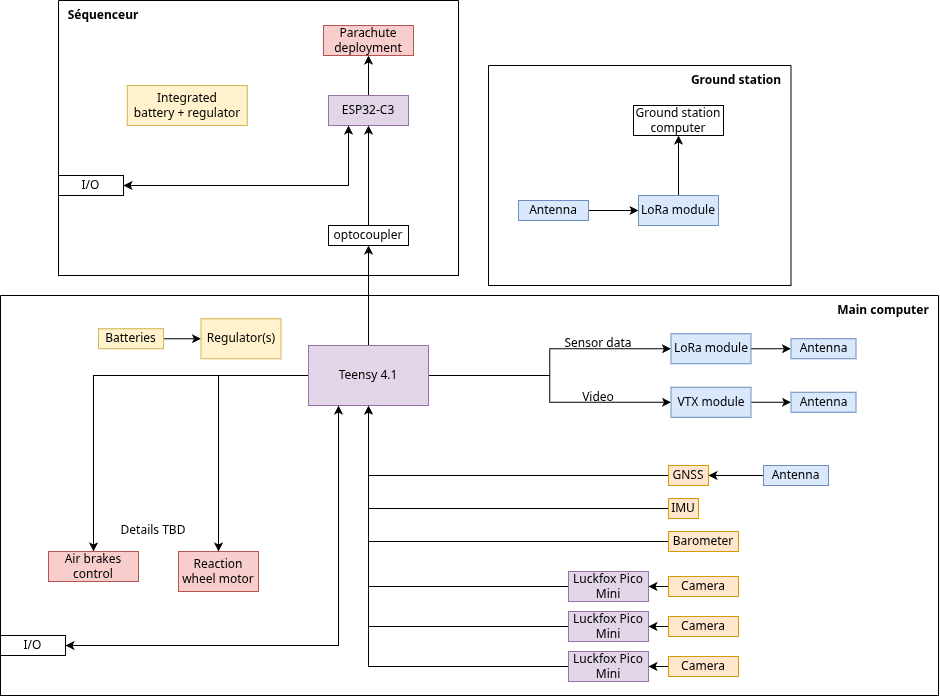

The diagram above was exported from draw.io. Its source (the exported page's mxGraphModel, read from the mxfile embedded in the PNG):
<mxGraphModel dx="2051" dy="1198" grid="1" gridSize="10" guides="1" tooltips="1" connect="1" arrows="1" fold="1" page="1" pageScale="1" pageWidth="1169" pageHeight="827" math="0" shadow="0">
  <root>
    <mxCell id="0" />
    <mxCell id="1" parent="0" />
    <mxCell id="CtAyhttWU2zpdIqvhFBC-43" edge="1" parent="1" source="CtAyhttWU2zpdIqvhFBC-1" style="edgeStyle=orthogonalEdgeStyle;rounded=0;orthogonalLoop=1;jettySize=auto;html=1;" target="CtAyhttWU2zpdIqvhFBC-42">
      <mxGeometry relative="1" as="geometry" />
    </mxCell>
    <mxCell id="CtAyhttWU2zpdIqvhFBC-48" edge="1" parent="1" source="CtAyhttWU2zpdIqvhFBC-1" style="edgeStyle=orthogonalEdgeStyle;rounded=0;orthogonalLoop=1;jettySize=auto;html=1;" target="CtAyhttWU2zpdIqvhFBC-8">
      <mxGeometry relative="1" as="geometry" />
    </mxCell>
    <mxCell id="CtAyhttWU2zpdIqvhFBC-49" edge="1" parent="1" source="CtAyhttWU2zpdIqvhFBC-1" style="edgeStyle=orthogonalEdgeStyle;rounded=0;orthogonalLoop=1;jettySize=auto;html=1;" target="CtAyhttWU2zpdIqvhFBC-9">
      <mxGeometry relative="1" as="geometry" />
    </mxCell>
    <mxCell id="CtAyhttWU2zpdIqvhFBC-50" edge="1" parent="1" source="CtAyhttWU2zpdIqvhFBC-1" style="edgeStyle=orthogonalEdgeStyle;rounded=0;orthogonalLoop=1;jettySize=auto;html=1;" target="CtAyhttWU2zpdIqvhFBC-13">
      <mxGeometry relative="1" as="geometry" />
    </mxCell>
    <mxCell id="CtAyhttWU2zpdIqvhFBC-60" edge="1" parent="1" source="CtAyhttWU2zpdIqvhFBC-1" style="edgeStyle=orthogonalEdgeStyle;rounded=0;orthogonalLoop=1;jettySize=auto;html=1;" target="CtAyhttWU2zpdIqvhFBC-58">
      <mxGeometry relative="1" as="geometry" />
    </mxCell>
    <mxCell id="CtAyhttWU2zpdIqvhFBC-1" parent="1" style="rounded=0;whiteSpace=wrap;html=1;fillColor=#e1d5e7;strokeColor=#9673a6;" value="Teensy 4.1" vertex="1">
      <mxGeometry height="60" width="120" x="480" y="410" as="geometry" />
    </mxCell>
    <mxCell id="CtAyhttWU2zpdIqvhFBC-54" edge="1" parent="1" source="CtAyhttWU2zpdIqvhFBC-2" style="edgeStyle=orthogonalEdgeStyle;rounded=0;orthogonalLoop=1;jettySize=auto;html=1;" target="CtAyhttWU2zpdIqvhFBC-1">
      <mxGeometry relative="1" as="geometry" />
    </mxCell>
    <mxCell id="CtAyhttWU2zpdIqvhFBC-2" parent="1" style="rounded=0;whiteSpace=wrap;html=1;fillColor=#ffe6cc;strokeColor=#d79b00;" value="GNSS" vertex="1">
      <mxGeometry height="20" width="40" x="840" y="530" as="geometry" />
    </mxCell>
    <mxCell id="CtAyhttWU2zpdIqvhFBC-56" edge="1" parent="1" source="CtAyhttWU2zpdIqvhFBC-3" style="edgeStyle=orthogonalEdgeStyle;rounded=0;orthogonalLoop=1;jettySize=auto;html=1;" target="CtAyhttWU2zpdIqvhFBC-1">
      <mxGeometry relative="1" as="geometry" />
    </mxCell>
    <mxCell id="CtAyhttWU2zpdIqvhFBC-3" parent="1" style="rounded=0;whiteSpace=wrap;html=1;fillColor=#ffe6cc;strokeColor=#d79b00;" value="Barometer" vertex="1">
      <mxGeometry height="20" width="70" x="840" y="596" as="geometry" />
    </mxCell>
    <mxCell id="CtAyhttWU2zpdIqvhFBC-29" edge="1" parent="1" source="CtAyhttWU2zpdIqvhFBC-4" style="edgeStyle=orthogonalEdgeStyle;rounded=0;orthogonalLoop=1;jettySize=auto;html=1;" target="CtAyhttWU2zpdIqvhFBC-25">
      <mxGeometry relative="1" as="geometry" />
    </mxCell>
    <mxCell id="CtAyhttWU2zpdIqvhFBC-4" parent="1" style="rounded=0;whiteSpace=wrap;html=1;fillColor=#ffe6cc;strokeColor=#d79b00;" value="Camera" vertex="1">
      <mxGeometry height="20" width="70" x="840" y="641" as="geometry" />
    </mxCell>
    <mxCell id="CtAyhttWU2zpdIqvhFBC-55" edge="1" parent="1" source="CtAyhttWU2zpdIqvhFBC-7" style="edgeStyle=orthogonalEdgeStyle;rounded=0;orthogonalLoop=1;jettySize=auto;html=1;" target="CtAyhttWU2zpdIqvhFBC-1">
      <mxGeometry relative="1" as="geometry" />
    </mxCell>
    <mxCell id="CtAyhttWU2zpdIqvhFBC-7" parent="1" style="rounded=0;whiteSpace=wrap;html=1;fillColor=#ffe6cc;strokeColor=#d79b00;" value="IMU" vertex="1">
      <mxGeometry height="20" width="30" x="840" y="563" as="geometry" />
    </mxCell>
    <mxCell id="CtAyhttWU2zpdIqvhFBC-8" parent="1" style="rounded=0;whiteSpace=wrap;html=1;fillColor=#f8cecc;strokeColor=#b85450;" value="Air brakes control" vertex="1">
      <mxGeometry height="30" width="90" x="220" y="616" as="geometry" />
    </mxCell>
    <mxCell id="CtAyhttWU2zpdIqvhFBC-9" parent="1" style="rounded=0;whiteSpace=wrap;html=1;fillColor=#f8cecc;strokeColor=#b85450;" value="Reaction wheel motor" vertex="1">
      <mxGeometry height="40" width="80" x="350" y="616" as="geometry" />
    </mxCell>
    <mxCell id="CtAyhttWU2zpdIqvhFBC-10" parent="1" style="rounded=0;whiteSpace=wrap;html=1;fillColor=#fff2cc;strokeColor=#d6b656;" value="Integrated&lt;div&gt;battery + regulator&lt;/div&gt;" vertex="1">
      <mxGeometry height="40" width="120" x="298.75" y="150" as="geometry" />
    </mxCell>
    <mxCell id="CtAyhttWU2zpdIqvhFBC-18" edge="1" parent="1" source="CtAyhttWU2zpdIqvhFBC-13" style="edgeStyle=orthogonalEdgeStyle;rounded=0;orthogonalLoop=1;jettySize=auto;html=1;" target="CtAyhttWU2zpdIqvhFBC-14">
      <mxGeometry relative="1" as="geometry" />
    </mxCell>
    <mxCell id="CtAyhttWU2zpdIqvhFBC-13" parent="1" style="rounded=0;whiteSpace=wrap;html=1;fillColor=#dae8fc;strokeColor=#6c8ebf;" value="LoRa module" vertex="1">
      <mxGeometry height="30" width="80" x="842.5" y="398.25" as="geometry" />
    </mxCell>
    <mxCell id="CtAyhttWU2zpdIqvhFBC-14" parent="1" style="rounded=0;whiteSpace=wrap;html=1;fillColor=#dae8fc;strokeColor=#6c8ebf;" value="Antenna" vertex="1">
      <mxGeometry height="20" width="65" x="962.5" y="403.25" as="geometry" />
    </mxCell>
    <mxCell id="CtAyhttWU2zpdIqvhFBC-17" edge="1" parent="1" source="CtAyhttWU2zpdIqvhFBC-15" style="edgeStyle=orthogonalEdgeStyle;rounded=0;orthogonalLoop=1;jettySize=auto;html=1;" target="CtAyhttWU2zpdIqvhFBC-2">
      <mxGeometry relative="1" as="geometry" />
    </mxCell>
    <mxCell id="CtAyhttWU2zpdIqvhFBC-15" parent="1" style="rounded=0;whiteSpace=wrap;html=1;fillColor=#dae8fc;strokeColor=#6c8ebf;" value="Antenna" vertex="1">
      <mxGeometry height="20" width="65" x="935" y="530" as="geometry" />
    </mxCell>
    <mxCell id="CtAyhttWU2zpdIqvhFBC-24" edge="1" parent="1" source="CtAyhttWU2zpdIqvhFBC-20" style="edgeStyle=orthogonalEdgeStyle;rounded=0;orthogonalLoop=1;jettySize=auto;html=1;" target="CtAyhttWU2zpdIqvhFBC-23">
      <mxGeometry relative="1" as="geometry" />
    </mxCell>
    <mxCell id="CtAyhttWU2zpdIqvhFBC-20" parent="1" style="rounded=0;whiteSpace=wrap;html=1;fillColor=#dae8fc;strokeColor=#6c8ebf;" value="LoRa module" vertex="1">
      <mxGeometry height="30" width="80" x="810" y="260" as="geometry" />
    </mxCell>
    <mxCell id="CtAyhttWU2zpdIqvhFBC-22" edge="1" parent="1" source="CtAyhttWU2zpdIqvhFBC-21" style="edgeStyle=orthogonalEdgeStyle;rounded=0;orthogonalLoop=1;jettySize=auto;html=1;" target="CtAyhttWU2zpdIqvhFBC-20">
      <mxGeometry relative="1" as="geometry" />
    </mxCell>
    <mxCell id="CtAyhttWU2zpdIqvhFBC-21" parent="1" style="rounded=0;whiteSpace=wrap;html=1;fillColor=#dae8fc;strokeColor=#6c8ebf;" value="Antenna" vertex="1">
      <mxGeometry height="20" width="70" x="690" y="265" as="geometry" />
    </mxCell>
    <mxCell id="CtAyhttWU2zpdIqvhFBC-23" parent="1" style="rounded=0;whiteSpace=wrap;html=1;" value="Ground station computer" vertex="1">
      <mxGeometry height="30" width="90" x="805" y="170" as="geometry" />
    </mxCell>
    <mxCell id="CtAyhttWU2zpdIqvhFBC-51" edge="1" parent="1" source="CtAyhttWU2zpdIqvhFBC-25" style="edgeStyle=orthogonalEdgeStyle;rounded=0;orthogonalLoop=1;jettySize=auto;html=1;" target="CtAyhttWU2zpdIqvhFBC-1">
      <mxGeometry relative="1" as="geometry" />
    </mxCell>
    <mxCell id="CtAyhttWU2zpdIqvhFBC-25" parent="1" style="whiteSpace=wrap;html=1;fillColor=#e1d5e7;strokeColor=#9673a6;" value="Luckfox Pico Mini" vertex="1">
      <mxGeometry height="30" width="80" x="740" y="636" as="geometry" />
    </mxCell>
    <mxCell id="CtAyhttWU2zpdIqvhFBC-30" edge="1" parent="1" source="CtAyhttWU2zpdIqvhFBC-31" style="edgeStyle=orthogonalEdgeStyle;rounded=0;orthogonalLoop=1;jettySize=auto;html=1;" target="CtAyhttWU2zpdIqvhFBC-32">
      <mxGeometry relative="1" as="geometry" />
    </mxCell>
    <mxCell id="CtAyhttWU2zpdIqvhFBC-31" parent="1" style="rounded=0;whiteSpace=wrap;html=1;fillColor=#ffe6cc;strokeColor=#d79b00;" value="Camera" vertex="1">
      <mxGeometry height="20" width="70" x="840" y="681" as="geometry" />
    </mxCell>
    <mxCell id="CtAyhttWU2zpdIqvhFBC-52" edge="1" parent="1" source="CtAyhttWU2zpdIqvhFBC-32" style="edgeStyle=orthogonalEdgeStyle;rounded=0;orthogonalLoop=1;jettySize=auto;html=1;" target="CtAyhttWU2zpdIqvhFBC-1">
      <mxGeometry relative="1" as="geometry" />
    </mxCell>
    <mxCell id="CtAyhttWU2zpdIqvhFBC-32" parent="1" style="whiteSpace=wrap;html=1;fillColor=#e1d5e7;strokeColor=#9673a6;" value="Luckfox Pico Mini" vertex="1">
      <mxGeometry height="30" width="80" x="740" y="676" as="geometry" />
    </mxCell>
    <mxCell id="CtAyhttWU2zpdIqvhFBC-33" edge="1" parent="1" source="CtAyhttWU2zpdIqvhFBC-34" style="edgeStyle=orthogonalEdgeStyle;rounded=0;orthogonalLoop=1;jettySize=auto;html=1;" target="CtAyhttWU2zpdIqvhFBC-35">
      <mxGeometry relative="1" as="geometry" />
    </mxCell>
    <mxCell id="CtAyhttWU2zpdIqvhFBC-34" parent="1" style="rounded=0;whiteSpace=wrap;html=1;fillColor=#ffe6cc;strokeColor=#d79b00;" value="Camera" vertex="1">
      <mxGeometry height="20" width="70" x="840" y="721" as="geometry" />
    </mxCell>
    <mxCell id="CtAyhttWU2zpdIqvhFBC-53" edge="1" parent="1" source="CtAyhttWU2zpdIqvhFBC-35" style="edgeStyle=orthogonalEdgeStyle;rounded=0;orthogonalLoop=1;jettySize=auto;html=1;" target="CtAyhttWU2zpdIqvhFBC-1">
      <mxGeometry relative="1" as="geometry" />
    </mxCell>
    <mxCell id="CtAyhttWU2zpdIqvhFBC-35" parent="1" style="whiteSpace=wrap;html=1;fillColor=#e1d5e7;strokeColor=#9673a6;" value="Luckfox Pico Mini" vertex="1">
      <mxGeometry height="30" width="80" x="740" y="716" as="geometry" />
    </mxCell>
    <mxCell id="CtAyhttWU2zpdIqvhFBC-47" edge="1" parent="1" source="CtAyhttWU2zpdIqvhFBC-36" style="edgeStyle=orthogonalEdgeStyle;rounded=0;orthogonalLoop=1;jettySize=auto;html=1;" target="CtAyhttWU2zpdIqvhFBC-37">
      <mxGeometry relative="1" as="geometry" />
    </mxCell>
    <mxCell id="CtAyhttWU2zpdIqvhFBC-36" parent="1" style="rounded=0;whiteSpace=wrap;html=1;fillColor=#fff2cc;strokeColor=#d6b656;" value="Batteries" vertex="1">
      <mxGeometry height="20" width="65" x="270" y="393.25" as="geometry" />
    </mxCell>
    <mxCell id="CtAyhttWU2zpdIqvhFBC-37" parent="1" style="rounded=0;whiteSpace=wrap;html=1;fillColor=#fff2cc;strokeColor=#d6b656;" value="Regulator(s)" vertex="1">
      <mxGeometry height="40" width="80" x="372.5" y="383.25" as="geometry" />
    </mxCell>
    <mxCell id="CtAyhttWU2zpdIqvhFBC-41" edge="1" parent="1" source="CtAyhttWU2zpdIqvhFBC-38" style="edgeStyle=orthogonalEdgeStyle;rounded=0;orthogonalLoop=1;jettySize=auto;html=1;" target="CtAyhttWU2zpdIqvhFBC-40">
      <mxGeometry relative="1" as="geometry" />
    </mxCell>
    <mxCell id="CtAyhttWU2zpdIqvhFBC-38" parent="1" style="rounded=0;whiteSpace=wrap;html=1;fillColor=#e1d5e7;strokeColor=#9673a6;" value="ESP32-C3" vertex="1">
      <mxGeometry height="30" width="80" x="500" y="160" as="geometry" />
    </mxCell>
    <mxCell id="CtAyhttWU2zpdIqvhFBC-40" parent="1" style="rounded=0;whiteSpace=wrap;html=1;fillColor=#f8cecc;strokeColor=#b85450;" value="Parachute deployment" vertex="1">
      <mxGeometry height="30" width="90" x="495" y="90" as="geometry" />
    </mxCell>
    <mxCell id="CtAyhttWU2zpdIqvhFBC-44" edge="1" parent="1" source="CtAyhttWU2zpdIqvhFBC-42" style="edgeStyle=orthogonalEdgeStyle;rounded=0;orthogonalLoop=1;jettySize=auto;html=1;" target="CtAyhttWU2zpdIqvhFBC-38">
      <mxGeometry relative="1" as="geometry" />
    </mxCell>
    <mxCell id="CtAyhttWU2zpdIqvhFBC-42" parent="1" style="rounded=0;whiteSpace=wrap;html=1;" value="optocoupler" vertex="1">
      <mxGeometry height="20" width="80" x="500" y="290" as="geometry" />
    </mxCell>
    <mxCell id="CtAyhttWU2zpdIqvhFBC-57" edge="1" parent="1" source="CtAyhttWU2zpdIqvhFBC-58" style="edgeStyle=orthogonalEdgeStyle;rounded=0;orthogonalLoop=1;jettySize=auto;html=1;" target="CtAyhttWU2zpdIqvhFBC-59">
      <mxGeometry relative="1" as="geometry" />
    </mxCell>
    <mxCell id="CtAyhttWU2zpdIqvhFBC-58" parent="1" style="rounded=0;whiteSpace=wrap;html=1;fillColor=#dae8fc;strokeColor=#6c8ebf;" value="VTX module" vertex="1">
      <mxGeometry height="30" width="80" x="842.5" y="451.75" as="geometry" />
    </mxCell>
    <mxCell id="CtAyhttWU2zpdIqvhFBC-59" parent="1" style="rounded=0;whiteSpace=wrap;html=1;fillColor=#dae8fc;strokeColor=#6c8ebf;" value="Antenna" vertex="1">
      <mxGeometry height="20" width="65" x="962.5" y="456.75" as="geometry" />
    </mxCell>
    <mxCell id="CtAyhttWU2zpdIqvhFBC-61" parent="1" style="text;html=1;whiteSpace=wrap;strokeColor=none;fillColor=none;align=center;verticalAlign=middle;rounded=0;" value="Sensor data" vertex="1">
      <mxGeometry height="30" width="80" x="730" y="393.25" as="geometry" />
    </mxCell>
    <mxCell id="CtAyhttWU2zpdIqvhFBC-62" parent="1" style="text;html=1;whiteSpace=wrap;strokeColor=none;fillColor=none;align=center;verticalAlign=middle;rounded=0;" value="Video" vertex="1">
      <mxGeometry height="30" width="80" x="730" y="446.75" as="geometry" />
    </mxCell>
    <mxCell id="CtAyhttWU2zpdIqvhFBC-63" parent="1" style="text;html=1;whiteSpace=wrap;strokeColor=none;fillColor=none;align=center;verticalAlign=middle;rounded=0;" value="Details TBD" vertex="1">
      <mxGeometry height="30" width="70" x="290" y="580" as="geometry" />
    </mxCell>
    <mxCell id="CtAyhttWU2zpdIqvhFBC-65" parent="1" style="swimlane;startSize=0;" value="" vertex="1">
      <mxGeometry height="220" width="302.5" x="660" y="130" as="geometry" />
    </mxCell>
    <mxCell id="CtAyhttWU2zpdIqvhFBC-66" parent="CtAyhttWU2zpdIqvhFBC-65" style="text;html=1;whiteSpace=wrap;strokeColor=none;fillColor=none;align=center;verticalAlign=middle;rounded=0;fontStyle=1" value="Ground station" vertex="1">
      <mxGeometry height="30" width="110" x="192.5" as="geometry" />
    </mxCell>
    <mxCell id="CtAyhttWU2zpdIqvhFBC-67" parent="1" style="swimlane;startSize=0;" value="" vertex="1">
      <mxGeometry height="275" width="400" x="230" y="65" as="geometry" />
    </mxCell>
    <mxCell id="CtAyhttWU2zpdIqvhFBC-68" parent="CtAyhttWU2zpdIqvhFBC-67" style="text;html=1;whiteSpace=wrap;strokeColor=none;fillColor=none;align=center;verticalAlign=middle;rounded=0;fontStyle=1" value="Séquenceur" vertex="1">
      <mxGeometry height="30" width="90" as="geometry" />
    </mxCell>
    <mxCell id="CtAyhttWU2zpdIqvhFBC-71" parent="CtAyhttWU2zpdIqvhFBC-67" style="rounded=0;whiteSpace=wrap;html=1;" value="I/O" vertex="1">
      <mxGeometry height="20" width="65" y="175" as="geometry" />
    </mxCell>
    <mxCell id="CtAyhttWU2zpdIqvhFBC-69" parent="1" style="swimlane;startSize=0;" value="" vertex="1">
      <mxGeometry height="400" width="938" x="172" y="360" as="geometry" />
    </mxCell>
    <mxCell id="CtAyhttWU2zpdIqvhFBC-70" parent="CtAyhttWU2zpdIqvhFBC-69" style="text;html=1;whiteSpace=wrap;strokeColor=none;fillColor=none;align=center;verticalAlign=middle;rounded=0;fontStyle=1" value="Main computer" vertex="1">
      <mxGeometry height="30" width="110" x="828" as="geometry" />
    </mxCell>
    <mxCell id="CtAyhttWU2zpdIqvhFBC-74" parent="CtAyhttWU2zpdIqvhFBC-69" style="rounded=0;whiteSpace=wrap;html=1;" value="I/O" vertex="1">
      <mxGeometry height="20" width="65" y="340" as="geometry" />
    </mxCell>
    <mxCell id="CtAyhttWU2zpdIqvhFBC-72" edge="1" parent="1" source="CtAyhttWU2zpdIqvhFBC-71" style="endArrow=classic;startArrow=classic;html=1;rounded=0;exitX=1;exitY=0.5;exitDx=0;exitDy=0;entryX=0.25;entryY=1;entryDx=0;entryDy=0;" target="CtAyhttWU2zpdIqvhFBC-38" value="">
      <mxGeometry height="50" relative="1" width="50" as="geometry">
        <Array as="points">
          <mxPoint x="520" y="250" />
        </Array>
        <mxPoint x="390" y="300" as="sourcePoint" />
        <mxPoint x="440" y="250" as="targetPoint" />
      </mxGeometry>
    </mxCell>
    <mxCell id="CtAyhttWU2zpdIqvhFBC-75" edge="1" parent="1" source="CtAyhttWU2zpdIqvhFBC-74" style="endArrow=classic;startArrow=classic;html=1;rounded=0;entryX=0.25;entryY=1;entryDx=0;entryDy=0;exitX=1;exitY=0.5;exitDx=0;exitDy=0;" target="CtAyhttWU2zpdIqvhFBC-1" value="">
      <mxGeometry height="50" relative="1" width="50" as="geometry">
        <Array as="points">
          <mxPoint x="510" y="710" />
        </Array>
        <mxPoint x="70" y="480" as="sourcePoint" />
        <mxPoint x="120" y="430" as="targetPoint" />
      </mxGeometry>
    </mxCell>
  </root>
</mxGraphModel>